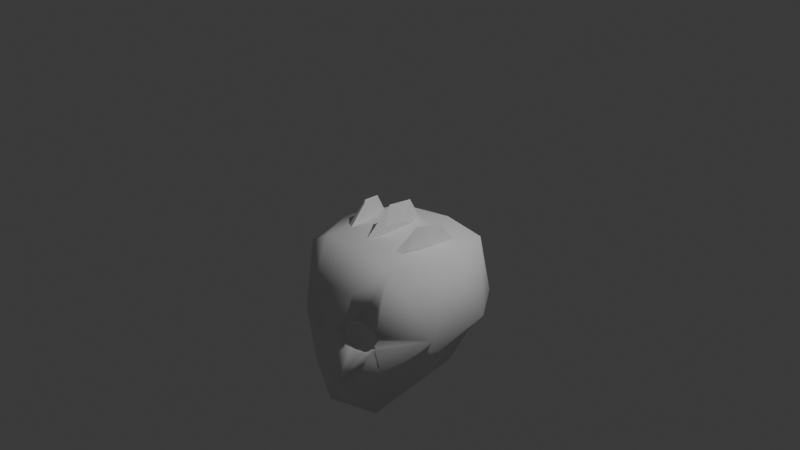 # Source: triple_finbone_crown.blend  (saved by Blender 5.1.30; exported with 4.5.12 LTS)
import bpy
from mathutils import Matrix  # noqa: F401  (used for matrix-valued properties, if any)

bpy.ops.wm.read_factory_settings(use_empty=True)
scene = bpy.context.scene
scene.name = 'Scene'

# ---- collections
col_collection = bpy.data.collections.new('Collection'); scene.collection.children.link(col_collection)

# ---- world
world_world = bpy.data.worlds.new('World'); scene.world = world_world
world_world.use_nodes = True; world_world.node_tree.nodes.clear()
_N = world_world.node_tree.nodes; _L = world_world.node_tree.links
n0 = _N.new('ShaderNodeOutputWorld'); n0.name = 'World Output'; n0.location = (200, 100)
n1 = _N.new('ShaderNodeBackground'); n1.name = 'Background'; n1.location = (-200, 100)
n1.inputs[0].default_value = (0.05088, 0.05088, 0.05088, 1.0)
_L.new(n1.outputs[0], n0.inputs[0])
n0.is_active_output = True
world_world.color = (0.05088, 0.05088, 0.05088)
world_world.sun_shadow_jitter_overblur = 0.0

# ---- cameras
cam_camera = bpy.data.cameras.new('Camera')
cam_camera.clip_end = 100.0
cam_camera.ortho_scale = 7.314

# ---- lights
light_light = bpy.data.lights.new('Light', 'POINT')
light_light.energy = 1000.0
light_light.shadow_soft_size = 0.1

# ---- meshes
me_icosphere = bpy.data.meshes.new('Icosphere')
me_icosphere.from_pydata([(0.0, 0.0, -1.0), (0.5433, -0.9257, -0.4472), (-0.2067, -1.251, -0.4472), (-0.6703, -0.2, -0.4472), (-0.5636, -1.064, 0.03056), (-0.2067, 0.8506, -0.4472), (0.5433, 0.5257, -0.4472), (-0.2612, -1.116, 0.03056), (0.2764, -1.111, 0.5472), (-0.6377, -0.8987, 0.8152), (-0.7236, 0.5257, 0.7552), (-0.3964, -1.064, 0.2094), (0.2764, 0.8506, 0.4472), (0.8944, -0.2, 0.8902), (0.0, -0.2, 1.0), (-0.1625, -1.1, -1.051), (0.4253, -0.909, -1.051), (0.2144, -1.289, -0.5414), (0.6385, -0.4, -0.5257), (0.4253, 0.309, -0.8507), (-0.5257, -0.8, -1.051), (-0.5156, -0.9, -0.5257), (-0.1625, 0.5, -0.8507), (-0.5156, 0.5, -0.5257), (-0.4005, -1.071, 0.01485), (0.1977, 0.809, -0.5257), (0.9504, -0.5102, 0.000779), (-0.1924, -1.151, 0.12), (0.9511, 0.309, 0.0), (-0.003642, -1.203, 0.008268), (-0.9511, -0.509, 0.0), (-0.5878, 0.809, 0.0), (-0.9511, 0.309, 0.0), (-0.3023, -1.071, 0.12), (0.5878, 0.809, 0.0), (0.0, 1.0, 0.0), (-0.48, -1.04, 0.12), (0.6023, -0.873, 0.8661), (-0.2748, -1.166, 0.5622), (-0.8506, -0.2, 0.8337), (-0.2629, 0.809, 0.5257), (-0.2719, -1.12, 0.2251), (0.6882, 0.5, 0.8661), (0.1625, -0.8874, 0.9646), (0.5257, -0.2, 0.9425), (-0.4253, -0.8652, 0.9533), (-0.4253, 0.309, 0.9533), (0.1625, 0.5, 0.9371), (0.5636, -1.064, 0.03056), (0.2612, -1.116, 0.03056), (0.3964, -1.064, 0.2094), (0.3514, -1.151, -0.05013), (0.5291, -1.12, -0.05013), (0.4005, -1.071, 0.01485), (0.1924, -1.151, 0.12), (0.3023, -1.071, 0.12), (0.48, -1.04, 0.12), (0.5595, -1.071, 0.2251), (0.2719, -1.12, 0.2251), (0.4309, -1.12, 0.2901), (0.6258, -1.149, -0.02709), (0.6415, -1.12, -0.004208), (0.6457, -1.112, 0.006506), (-0.5262, -1.106, -0.03018), (-0.5074, -1.112, -0.03916), (-0.3556, -1.144, -0.04454), (-0.2727, -1.149, 0.00565), (-0.339, -1.146, -0.03909), (-0.5463, -1.066, 0.2077), (-0.5833, -1.059, 0.1087), (-0.5828, -1.058, 0.12), (-0.4272, -1.12, 0.2886), (-0.4083, -1.131, 0.2869), (-0.43, -1.119, 0.288), (-0.5352, -1.07, 0.2228), (-0.2921, -1.153, 0.2518), (-0.1986, -1.169, 0.1525), (-0.1924, -1.169, 0.12), (-0.2018, -1.166, 0.08736), (-0.243, -1.156, 0.02313), (-0.2388, -1.162, 0.2168), (0.462, -1.125, 0.2901), (0.4399, -1.135, 0.2956), (0.4355, -1.137, 0.2954), (0.5983, -1.083, 0.2208), (0.5709, -1.089, 0.2403), (0.6403, -1.082, 0.1726), (0.6491, -1.102, 0.01977), (0.6531, -1.07, 0.12), (0.6534, -1.07, 0.1158), (0.6519, -1.071, 0.1262), (-0.5534, -1.084, 0.002936), (-0.5687, -1.066, 0.0299), (-0.5709, -1.064, 0.03752), (-0.5488, -1.091, -0.007155), (-0.5461, -1.092, -0.01026), (0.1924, -1.176, 0.12), (0.1993, -1.171, 0.1561), (0.2137, -1.185, 0.04616), (0.228, -1.189, 0.01698), (0.2407, -1.189, 0.007781), (0.2412, -1.159, 0.2174), (0.2914, -1.152, 0.251), (0.4038, -1.14, 0.2901), (0.2492, -1.19, 0.001499), (0.4857, -1.191, -0.07652), (0.5792, -1.182, -0.0566), (0.4591, -1.192, -0.07515), (0.3514, -1.194, -0.05013), (0.5959, -1.169, -0.05013)], [], [(0, 16, 15), (1, 16, 18), (0, 15, 20), (0, 20, 22), (0, 22, 19), (1, 18, 26), (29, 2, 17), (3, 21, 30), (5, 23, 31), (6, 25, 34), (61, 60, 1, 26, 62), (64, 63, 2, 29, 66, 67, 65), (3, 30, 32), (5, 31, 35), (6, 34, 28), (8, 37, 43), (9, 38, 45), (10, 39, 46), (12, 40, 47), (13, 42, 44), (44, 47, 14), (44, 42, 47), (42, 12, 47), (47, 46, 14), (47, 40, 46), (40, 10, 46), (46, 45, 14), (46, 39, 45), (39, 9, 45), (45, 43, 14), (45, 38, 43), (38, 8, 43), (43, 44, 14), (43, 37, 44), (37, 13, 44), (28, 42, 13), (28, 34, 42), (34, 12, 42), (35, 40, 12), (35, 31, 40), (31, 10, 40), (32, 39, 10), (32, 30, 39), (30, 9, 39), (71, 72, 38, 9, 69, 70, 68, 74, 73), (29, 38, 72, 75, 80, 76, 77, 78, 79, 66), (38, 29, 8), (86, 37, 8, 83, 82, 81, 85, 84), (87, 62, 26, 37, 86, 90, 88, 89), (26, 13, 37), (34, 35, 12), (34, 25, 35), (25, 5, 35), (31, 32, 10), (31, 23, 32), (23, 3, 32), (30, 91, 92, 93, 69, 9), (91, 30, 21, 94), (94, 21, 2, 63, 95), (103, 83, 8, 29, 100, 99, 98, 96, 97, 101, 102), (100, 29, 17, 106, 105, 107, 108, 104), (106, 17, 1, 60, 109), (26, 28, 13), (26, 18, 28), (18, 6, 28), (19, 25, 6), (19, 22, 25), (22, 5, 25), (22, 23, 5), (22, 20, 23), (20, 3, 23), (20, 21, 3), (20, 15, 21), (15, 2, 21), (18, 19, 6), (18, 16, 19), (16, 0, 19), (15, 17, 2), (15, 16, 17), (16, 1, 17), (93, 92, 4), (33, 24, 7), (93, 4, 36, 70, 69), (33, 7, 27), (11, 73, 74), (80, 75, 41), (71, 41, 75, 72), (11, 41, 71, 73), (41, 27, 76, 80), (41, 33, 27), (11, 33, 41), (36, 11, 74, 68), (36, 68, 70), (11, 36, 33), (36, 24, 33), (36, 4, 24), (76, 27, 77), (77, 27, 78), (7, 79, 78, 27), (67, 7, 24, 65), (65, 24, 64), (63, 64, 24, 4, 95), (91, 94, 95, 4, 92), (79, 7, 67, 66), (106, 109, 52, 105), (105, 52, 51, 107), (48, 87, 89), (55, 49, 53), (56, 48, 89, 88), (54, 49, 55), (59, 50, 57), (102, 101, 58), (59, 82, 83, 103), (58, 59, 103, 102), (58, 50, 59), (59, 81, 82), (59, 57, 85, 81), (85, 57, 84), (54, 58, 101, 97), (58, 54, 55), (58, 55, 50), (50, 56, 57), (57, 56, 88, 90), (84, 57, 90, 86), (50, 55, 56), (55, 53, 56), (56, 53, 48), (97, 96, 54), (96, 98, 54), (49, 54, 98, 99), (49, 51, 53), (53, 51, 52), (53, 52, 48), (62, 87, 48, 52, 61), (52, 109, 60, 61), (49, 99, 100, 104, 51), (108, 51, 104), (107, 51, 108)])
me_icosphere.polygons.foreach_set('use_smooth', [True] * 138)
_uv = me_icosphere.uv_layers.new(name='UVMap')
_uv.uv.foreach_set('vector', [0.1818, 0.0, 0.2273, 0.07873, 0.1364, 0.07873, 0.2727, 0.1575, 0.3182, 0.07873, 0.3636, 0.1575, 0.9091, 0.0, 0.9545, 0.07873, 0.8636, 0.07873, 0.7273, 0.0, 0.7727, 0.07873, 0.6818, 0.07873, 0.5455, 0.0, 0.5909, 0.07873, 0.5, 0.07873, 0.2727, 0.1575, 0.3636, 0.1575, 0.3182, 0.2362, 0.1364, 0.2362, 0.09091, 0.1575, 0.1818, 0.1575, 0.8182, 0.1575, 0.9091, 0.1575, 0.8636, 0.2362, 0.6364, 0.1575, 0.7273, 0.1575, 0.6818, 0.2362, 0.4545, 0.1575, 0.5455, 0.1575, 0.5, 0.2362, 0.2341, 0.2343, 0.2307, 0.2303, 0.2727, 0.1575, 0.3182, 0.2362, 0.2349, 0.2362, 0.05196, 0.2288, 0.0488, 0.2304, 0.09091, 0.1575, 0.1364, 0.2362, 0.09127, 0.2362, 0.08018, 0.2285, 0.0774, 0.2276, 0.8182, 0.1575, 0.8636, 0.2362, 0.7727, 0.2362, 0.6364, 0.1575, 0.6818, 0.2362, 0.5909, 0.2362, 0.4545, 0.1575, 0.5, 0.2362, 0.4091, 0.2362, 0.1818, 0.3149, 0.2727, 0.3149, 0.2273, 0.3937, 0.0, 0.3149, 0.09091, 0.3149, 0.04546, 0.3937, 0.7273, 0.3149, 0.8182, 0.3149, 0.7727, 0.3937, 0.5455, 0.3149, 0.6364, 0.3149, 0.5909, 0.3937, 0.3636, 0.3149, 0.4545, 0.3149, 0.4091, 0.3937, 0.4091, 0.3937, 0.5, 0.3937, 0.4545, 0.4724, 0.4091, 0.3937, 0.4545, 0.3149, 0.5, 0.3937, 0.4545, 0.3149, 0.5455, 0.3149, 0.5, 0.3937, 0.5909, 0.3937, 0.6818, 0.3937, 0.6364, 0.4724, 0.5909, 0.3937, 0.6364, 0.3149, 0.6818, 0.3937, 0.6364, 0.3149, 0.7273, 0.3149, 0.6818, 0.3937, 0.7727, 0.3937, 0.8636, 0.3937, 0.8182, 0.4724, 0.7727, 0.3937, 0.8182, 0.3149, 0.8636, 0.3937, 0.8182, 0.3149, 0.9091, 0.3149, 0.8636, 0.3937, 0.04546, 0.3937, 0.1364, 0.3937, 0.09091, 0.4724, 0.04546, 0.3937, 0.09091, 0.3149, 0.1364, 0.3937, 0.09091, 0.3149, 0.1818, 0.3149, 0.1364, 0.3937, 0.2273, 0.3937, 0.3182, 0.3937, 0.2727, 0.4724, 0.2273, 0.3937, 0.2727, 0.3149, 0.3182, 0.3937, 0.2727, 0.3149, 0.3636, 0.3149, 0.3182, 0.3937, 0.4091, 0.2362, 0.4545, 0.3149, 0.3636, 0.3149, 0.4091, 0.2362, 0.5, 0.2362, 0.4545, 0.3149, 0.5, 0.2362, 0.5455, 0.3149, 0.4545, 0.3149, 0.5909, 0.2362, 0.6364, 0.3149, 0.5455, 0.3149, 0.5909, 0.2362, 0.6818, 0.2362, 0.6364, 0.3149, 0.6818, 0.2362, 0.7273, 0.3149, 0.6364, 0.3149, 0.7727, 0.2362, 0.8182, 0.3149, 0.7273, 0.3149, 0.7727, 0.2362, 0.8636, 0.2362, 0.8182, 0.3149, 0.8636, 0.2362, 0.9091, 0.3149, 0.8182, 0.3149, 0.06464, 0.2768, 0.06853, 0.2762, 0.09091, 0.3149, 0.0, 0.3149, 0.03593, 0.2527, 0.03583, 0.2544, 0.0417, 0.2668, 0.04372, 0.2689, 0.06408, 0.2767, 0.1364, 0.2362, 0.09091, 0.3149, 0.06853, 0.2762, 0.08802, 0.271, 0.09695, 0.266, 0.1037, 0.2569, 0.1047, 0.2523, 0.1031, 0.2477, 0.09625, 0.2386, 0.09127, 0.2362, 0.09091, 0.3149, 0.1364, 0.2362, 0.1818, 0.3149, 0.2418, 0.2613, 0.2727, 0.3149, 0.1818, 0.3149, 0.203, 0.2782, 0.204, 0.2783, 0.2086, 0.2776, 0.2301, 0.271, 0.2352, 0.2683, 0.2365, 0.2382, 0.2349, 0.2362, 0.3182, 0.2362, 0.2727, 0.3149, 0.2418, 0.2613, 0.2426, 0.2543, 0.2426, 0.2534, 0.2425, 0.2528, 0.3182, 0.2362, 0.3636, 0.3149, 0.2727, 0.3149, 0.5, 0.2362, 0.5909, 0.2362, 0.5455, 0.3149, 0.5, 0.2362, 0.5455, 0.1575, 0.5909, 0.2362, 0.5455, 0.1575, 0.6364, 0.1575, 0.5909, 0.2362, 0.6818, 0.2362, 0.7727, 0.2362, 0.7273, 0.3149, 0.6818, 0.2362, 0.7273, 0.1575, 0.7727, 0.2362, 0.7273, 0.1575, 0.8182, 0.1575, 0.7727, 0.2362, 0.8636, 0.2362, 0.9529, 0.2362, 0.9492, 0.2404, 0.9486, 0.2416, 0.945, 0.2527, 0.9091, 0.3149, 0.9529, 0.2362, 0.8636, 0.2362, 0.9091, 0.1575, 0.9537, 0.2347, 0.9537, 0.2347, 0.9091, 0.1575, 1.0, 0.1575, 0.9579, 0.2304, 0.9542, 0.2341, 0.1983, 0.2774, 0.203, 0.2782, 0.1818, 0.3149, 0.1364, 0.2362, 0.1721, 0.2362, 0.1703, 0.2375, 0.1685, 0.2418, 0.166, 0.2526, 0.1673, 0.2578, 0.1739, 0.2668, 0.1815, 0.2717, 0.1721, 0.2362, 0.1364, 0.2362, 0.1818, 0.1575, 0.222, 0.2271, 0.2084, 0.2242, 0.2045, 0.2244, 0.1886, 0.2279, 0.1734, 0.2353, 0.222, 0.2271, 0.1818, 0.1575, 0.2727, 0.1575, 0.2307, 0.2303, 0.2253, 0.2275, 0.3182, 0.2362, 0.4091, 0.2362, 0.3636, 0.3149, 0.3182, 0.2362, 0.3636, 0.1575, 0.4091, 0.2362, 0.3636, 0.1575, 0.4545, 0.1575, 0.4091, 0.2362, 0.5, 0.07873, 0.5455, 0.1575, 0.4545, 0.1575, 0.5, 0.07873, 0.5909, 0.07873, 0.5455, 0.1575, 0.5909, 0.07873, 0.6364, 0.1575, 0.5455, 0.1575, 0.6818, 0.07873, 0.7273, 0.1575, 0.6364, 0.1575, 0.6818, 0.07873, 0.7727, 0.07873, 0.7273, 0.1575, 0.7727, 0.07873, 0.8182, 0.1575, 0.7273, 0.1575, 0.8636, 0.07873, 0.9091, 0.1575, 0.8182, 0.1575, 0.8636, 0.07873, 0.9545, 0.07873, 0.9091, 0.1575, 0.9545, 0.07873, 1.0, 0.1575, 0.9091, 0.1575, 0.3636, 0.1575, 0.4091, 0.07873, 0.4545, 0.1575, 0.3636, 0.1575, 0.3182, 0.07873, 0.4091, 0.07873, 0.3182, 0.07873, 0.3636, 0.0, 0.4091, 0.07873, 0.1364, 0.07873, 0.1818, 0.1575, 0.09091, 0.1575, 0.1364, 0.07873, 0.2273, 0.07873, 0.1818, 0.1575, 0.2273, 0.07873, 0.2727, 0.1575, 0.1818, 0.1575, 0.6399, 0.1636, 0.6401, 0.1575, 0.6364, 0.1575, 0.5, 0.2362, 0.5455, 0.1575, 0.4545, 0.1575, 0.6399, 0.1636, 0.6364, 0.1575, 0.5909, 0.2362, 0.6435, 0.2362, 0.6441, 0.2262, 0.5, 0.2362, 0.4545, 0.1575, 0.4091, 0.2362, 0.5455, 0.3149, 0.5897, 0.3916, 0.6228, 0.3149, 0.4063, 0.3149, 0.4359, 0.3473, 0.4545, 0.3149, 0.4989, 0.3918, 0.4545, 0.3149, 0.4359, 0.3473, 0.4856, 0.3897, 0.5455, 0.3149, 0.4545, 0.3149, 0.4989, 0.3918, 0.5012, 0.3916, 0.4545, 0.3149, 0.4091, 0.2362, 0.3926, 0.2648, 0.4063, 0.3149, 0.4545, 0.3149, 0.5, 0.2362, 0.4091, 0.2362, 0.5455, 0.3149, 0.5, 0.2362, 0.4545, 0.3149, 0.5909, 0.2362, 0.5455, 0.3149, 0.6228, 0.3149, 0.6288, 0.3019, 0.5909, 0.2362, 0.6288, 0.3019, 0.6435, 0.2362, 0.5455, 0.3149, 0.5909, 0.2362, 0.5, 0.2362, 0.5909, 0.2362, 0.5455, 0.1575, 0.5, 0.2362, 0.5909, 0.2362, 0.6364, 0.1575, 0.5455, 0.1575, 0.3926, 0.2648, 0.4091, 0.2362, 0.3923, 0.2362, 0.3923, 0.2362, 0.4091, 0.2362, 0.395, 0.2118, 0.4545, 0.1575, 0.4115, 0.1575, 0.395, 0.2118, 0.4091, 0.2362, 0.4938, 0.08951, 0.4545, 0.1575, 0.5455, 0.1575, 0.5039, 0.0855, 0.5039, 0.0855, 0.5455, 0.1575, 0.5832, 0.09202, 0.5961, 0.09933, 0.5832, 0.09202, 0.5455, 0.1575, 0.6364, 0.1575, 0.6134, 0.1176, 0.6529, 0.1307, 0.6584, 0.1208, 0.6594, 0.1176, 0.6364, 0.1575, 0.6401, 0.1575, 0.4115, 0.1575, 0.4545, 0.1575, 0.4153, 0.08951, 0.4165, 0.1376, 0.7419, 0.06168, 0.7371, 0.07873, 0.6818, 0.07873, 0.722, 0.009167, 0.5507, 0.009167, 0.5909, 0.07873, 0.5, 0.07873, 0.5381, 0.01279, 0.6364, 0.1575, 0.6988, 0.1575, 0.6797, 0.2325, 0.5, 0.2362, 0.4545, 0.1575, 0.5455, 0.1575, 0.5909, 0.2362, 0.6364, 0.1575, 0.6797, 0.2325, 0.6794, 0.2362, 0.4091, 0.2362, 0.4545, 0.1575, 0.5, 0.2362, 0.5909, 0.3937, 0.5455, 0.3149, 0.6364, 0.3149, 0.4365, 0.3462, 0.4097, 0.3149, 0.4545, 0.3149, 0.5, 0.3937, 0.4916, 0.4081, 0.4886, 0.4076, 0.4776, 0.3937, 0.4545, 0.3149, 0.5, 0.3937, 0.4776, 0.3937, 0.4365, 0.3462, 0.4545, 0.3149, 0.5455, 0.3149, 0.5, 0.3937, 0.5909, 0.3937, 0.6068, 0.3937, 0.5993, 0.4081, 0.5909, 0.3937, 0.6364, 0.3149, 0.647, 0.3333, 0.6068, 0.3937, 0.647, 0.3333, 0.6364, 0.3149, 0.6617, 0.3149, 0.4091, 0.2362, 0.4545, 0.3149, 0.4097, 0.3149, 0.3907, 0.268, 0.4545, 0.3149, 0.4091, 0.2362, 0.5, 0.2362, 0.4545, 0.3149, 0.5, 0.2362, 0.5455, 0.3149, 0.5455, 0.3149, 0.5909, 0.2362, 0.6364, 0.3149, 0.6364, 0.3149, 0.5909, 0.2362, 0.6794, 0.2362, 0.6791, 0.2409, 0.6617, 0.3149, 0.6364, 0.3149, 0.6791, 0.2409, 0.6805, 0.2786, 0.5455, 0.3149, 0.5, 0.2362, 0.5909, 0.2362, 0.5, 0.2362, 0.5455, 0.1575, 0.5909, 0.2362, 0.5909, 0.2362, 0.5455, 0.1575, 0.6364, 0.1575, 0.3907, 0.268, 0.3857, 0.2362, 0.4091, 0.2362, 0.3857, 0.2362, 0.3772, 0.1809, 0.4091, 0.2362, 0.4545, 0.1575, 0.4091, 0.2362, 0.3772, 0.1809, 0.376, 0.1575, 0.4545, 0.1575, 0.5, 0.07873, 0.5455, 0.1575, 0.5455, 0.1575, 0.5, 0.07873, 0.5909, 0.07873, 0.5455, 0.1575, 0.5909, 0.07873, 0.6364, 0.1575, 0.7077, 0.1448, 0.6988, 0.1575, 0.6364, 0.1575, 0.6818, 0.07873, 0.7139, 0.1344, 0.6818, 0.07873, 0.7371, 0.07873, 0.7313, 0.1067, 0.7139, 0.1344, 0.4545, 0.1575, 0.376, 0.1575, 0.3744, 0.1478, 0.373, 0.1413, 0.4091, 0.07873, 0.3696, 0.07873, 0.4091, 0.07873, 0.373, 0.1413, 0.371, 0.01279, 0.4091, 0.07873, 0.3696, 0.07873])
me_icosphere.materials.append(None)
me_icosphere.update()
me_thorn_004 = bpy.data.meshes.new('Thorn.004')
me_thorn_004.from_pydata([(-0.05441, -0.001891, 0.05804), (-0.006704, -0.05179, -0.09428), (-0.000358, 0.05451, -0.09129), (0.06348, 0.01407, 0.05627), (-0.01757, -3.216e-05, 0.2524), (0.05633, -0.01885, 0.06851), (0.00143, 0.03227, 0.2346), (0.01544, 0.007018, 0.2557), (-0.05569, -0.006637, -0.09863), (0.0481, -0.0331, -0.09257), (0.04236, 0.01481, -0.09282), (0.3463, -0.002865, -0.04369), (0.3038, -0.05307, -0.1957), (0.5155, 0.05656, -0.1823), (0.4901, 0.00933, -0.04546), (0.3829, -0.002201, 0.1496), (0.4233, -0.02253, -0.03322), (0.4627, 0.02882, 0.1328), (0.4305, 0.003827, 0.154), (0.3308, -0.01094, -0.1998), (0.4856, 0.04381, -0.197), (0.3894, -0.03636, -0.1942), (0.4709, 0.01065, -0.1946), (-0.3463, -0.002865, -0.04369), (-0.3039, -0.05338, -0.1956), (-0.5085, 0.05256, -0.1914), (-0.4901, 0.00933, -0.04546), (-0.3829, -0.002201, 0.1496), (-0.4233, -0.02253, -0.03322), (-0.4627, 0.02882, 0.1328), (-0.4305, 0.003827, 0.154), (-0.3322, -0.009136, -0.1999), (-0.3893, -0.03633, -0.1943), (-0.4709, 0.01065, -0.1946)], [], [(2, 8, 0), (1, 5, 4), (5, 9, 3), (3, 2, 6), (7, 5, 3), (6, 7, 3), (6, 0, 4), (10, 2, 3), (9, 10, 3), (0, 1, 4), (4, 5, 7), (7, 6, 4), (6, 2, 0), (12, 16, 15), (16, 21, 14), (14, 13, 17), (18, 16, 14), (17, 18, 14), (17, 11, 15), (21, 22, 14), (11, 12, 15), (15, 16, 18), (18, 17, 15), (17, 13, 11), (24, 27, 28), (26, 29, 25), (30, 26, 28), (29, 26, 30), (29, 27, 23), (32, 26, 33), (23, 27, 24), (32, 24, 28), (27, 30, 28), (30, 27, 29), (29, 23, 25), (1, 0, 8), (9, 5, 1), (1, 8, 2, 10, 9), (20, 19, 11, 13), (13, 14, 22, 20), (12, 11, 19), (21, 16, 12), (22, 21, 12, 19, 20), (23, 31, 25), (28, 26, 32), (31, 23, 24), (33, 26, 25), (32, 33, 25, 31, 24)])
_uv = me_thorn_004.uv_layers.new(name='UVMap')
_uv.uv.foreach_set('vector', [0.0, 0.0, 0.0, 0.0, 0.0, 0.0, 0.0, 0.0, 0.0, 0.0, 0.0, 0.0, 0.0, 0.0, 0.0, 0.0, 0.0, 0.0, 0.0, 0.0, 0.0, 0.0, 0.0, 0.0, 0.0, 0.0, 0.0, 0.0, 0.0, 0.0, 0.0, 0.0, 0.0, 0.0, 0.0, 0.0, 0.0, 0.0, 0.0, 0.0, 0.0, 0.0, 0.0, 0.0, 0.0, 0.0, 0.0, 0.0, 0.0, 0.0, 0.0, 0.0, 0.0, 0.0, 0.0, 0.0, 0.0, 0.0, 0.0, 0.0, 0.0, 0.0, 0.0, 0.0, 0.0, 0.0, 0.0, 0.0, 0.0, 0.0, 0.0, 0.0, 0.0, 0.0, 0.0, 0.0, 0.0, 0.0, 0.0, 0.0, 0.0, 0.0, 0.0, 0.0, 0.0, 0.0, 0.0, 0.0, 0.0, 0.0, 0.0, 0.0, 0.0, 0.0, 0.0, 0.0, 0.0, 0.0, 0.0, 0.0, 0.0, 0.0, 0.0, 0.0, 0.0, 0.0, 0.0, 0.0, 0.0, 0.0, 0.0, 0.0, 0.0, 0.0, 0.0, 0.0, 0.0, 0.0, 0.0, 0.0, 0.0, 0.0, 0.0, 0.0, 0.0, 0.0, 0.0, 0.0, 0.0, 0.0, 0.0, 0.0, 0.0, 0.0, 0.0, 0.0, 0.0, 0.0, 0.0, 0.0, 0.0, 0.0, 0.0, 0.0, 0.0, 0.0, 0.0, 0.0, 0.0, 0.0, 0.0, 0.0, 0.0, 0.0, 0.0, 0.0, 0.0, 0.0, 0.0, 0.0, 0.0, 0.0, 0.0, 0.0, 0.0, 0.0, 0.0, 0.0, 0.0, 0.0, 0.0, 0.0, 0.0, 0.0, 0.0, 0.0, 0.0, 0.0, 0.0, 0.0, 0.0, 0.0, 0.0, 0.0, 0.0, 0.0, 0.0, 0.0, 0.0, 0.0, 0.0, 0.0, 0.0, 0.0, 0.0, 0.0, 0.0, 0.0, 0.0, 0.0, 0.0, 0.0, 0.0, 0.0, 0.0, 0.0, 0.0, 0.0, 0.0, 0.0, 0.0, 0.0, 0.0, 0.0, 0.0, 0.0, 0.0, 0.0, 0.0, 0.0, 0.0, 0.0, 0.7097, 0.6297, 0.7143, 0.6241, 0.7082, 0.6173, 0.7026, 0.6212, 0.702, 0.6272, 0.0, 0.0, 0.0, 0.0, 0.0, 0.0, 0.0, 0.0, 0.0, 0.0, 0.0, 0.0, 0.0, 0.0, 0.0, 0.0, 0.0, 0.0, 0.0, 0.0, 0.0, 0.0, 0.0, 0.0, 0.0, 0.0, 0.0, 0.0, 0.7026, 0.6212, 0.702, 0.6272, 0.7098, 0.6293, 0.7144, 0.6245, 0.7084, 0.6172, 0.0, 0.0, 0.0, 0.0, 0.0, 0.0, 0.0, 0.0, 0.0, 0.0, 0.0, 0.0, 0.0, 0.0, 0.0, 0.0, 0.0, 0.0, 0.0, 0.0, 0.0, 0.0, 0.0, 0.0, 0.702, 0.6272, 0.7026, 0.6212, 0.7085, 0.6171, 0.7144, 0.6244, 0.7098, 0.6293])
me_thorn_004.materials.append(None)
me_thorn_004.auto_texspace = False
me_thorn_004.update()

# ---- objects
ob_light = bpy.data.objects.new('Light', light_light)
ob_camera = bpy.data.objects.new('Camera', cam_camera)
ob_icosphere = bpy.data.objects.new('Icosphere', me_icosphere)
ob_thorn_004 = bpy.data.objects.new('Thorn.004', me_thorn_004)

# ---- transforms, parenting, visibility, modifiers, constraints
ob_light.location = (4.076, 1.005, 5.904)
ob_light.rotation_euler = (0.6503, 0.05522, 1.866)
ob_light.lock_rotations_4d = False
ob_light.empty_display_type = 'ARROWS'
ob_light.color = (0.0, 0.0, 0.0, 0.0)
ob_light.lineart.crease_threshold = 0.0
ob_camera.location = (7.359, -6.926, 4.958)
ob_camera.rotation_euler = (1.109, 0.0, 0.8149)
ob_camera.lock_rotations_4d = False
ob_camera.empty_display_type = 'ARROWS'
ob_camera.color = (0.0, 0.0, 0.0, 0.0)
ob_camera.display_type = 'WIRE'
ob_camera.lineart.crease_threshold = 0.0
ob_icosphere.location = (-0.01567, 0.1332, -0.9481)
ob_icosphere.scale = (0.8851, 0.8851, 0.8851)
_vg = ob_icosphere.vertex_groups.new(name='root')
_vg = ob_icosphere.vertex_groups.new(name='occiput')
_vg = ob_icosphere.vertex_groups.new(name='brow')
_vg = ob_icosphere.vertex_groups.new(name='nose')
_vg = ob_icosphere.vertex_groups.new(name='mouth')
_vg = ob_icosphere.vertex_groups.new(name='jaw')
_vg = ob_icosphere.vertex_groups.new(name='lower_mandible.R')
_vg = ob_icosphere.vertex_groups.new(name='mandible.R')
_vg = ob_icosphere.vertex_groups.new(name='midcheek.R')
_vg = ob_icosphere.vertex_groups.new(name='nose.001')
_vg = ob_icosphere.vertex_groups.new(name='cheek.R')
_vg = ob_icosphere.vertex_groups.new(name='temple.R')
_vg = ob_icosphere.vertex_groups.new(name='forehead')
_vg = ob_icosphere.vertex_groups.new(name='crown')
_vg = ob_icosphere.vertex_groups.new(name='calvaria.R')
_vg = ob_icosphere.vertex_groups.new(name='parietal.R')
_vg = ob_icosphere.vertex_groups.new(name='lower_mandible.L')
_vg = ob_icosphere.vertex_groups.new(name='mandible.L')
_vg = ob_icosphere.vertex_groups.new(name='midcheek.L')
_vg = ob_icosphere.vertex_groups.new(name='eye.R')
_vg = ob_icosphere.vertex_groups.new(name='cheek.L')
_vg = ob_icosphere.vertex_groups.new(name='eye.L')
_vg = ob_icosphere.vertex_groups.new(name='calvaria.L')
_vg = ob_icosphere.vertex_groups.new(name='parietal.L')
_vg = ob_icosphere.vertex_groups.new(name='temple.L')
ob_thorn_004.location = (0.0, -0.1081, -0.06358)
ob_thorn_004.scale = (1.0, 8.0, 1.0)

# ---- collection membership
col_collection.objects.link(ob_light)
col_collection.objects.link(ob_camera)
col_collection.objects.link(ob_icosphere)
col_collection.objects.link(ob_thorn_004)

# ---- scene / render settings (as saved in the file)
scene.camera = ob_camera
scene.frame_start = 1; scene.frame_end = 250; scene.frame_set(1)
scene.render.engine = 'BLENDER_EEVEE_NEXT'
scene.render.bake_bias = 0.0
scene.render.bake_samples = 0
scene.cycles.sampling_pattern = 'TABULATED_SOBOL'
scene.eevee.use_volume_custom_range = False
bpy.context.view_layer.update()
